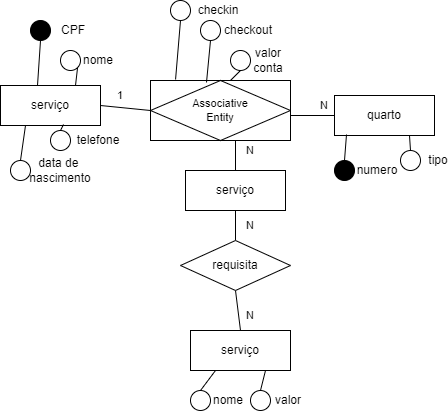

The diagram above was exported from draw.io. Its source (the exported page's mxGraphModel, read from the mxfile embedded in the PNG):
<mxGraphModel dx="880" dy="468" grid="1" gridSize="10" guides="1" tooltips="1" connect="1" arrows="1" fold="1" page="1" pageScale="1" pageWidth="827" pageHeight="1169" math="0" shadow="0">
  <root>
    <mxCell id="0" />
    <mxCell id="1" parent="0" />
    <mxCell id="BAWBHpgemYg8jcPwdotA-7" style="edgeStyle=none;shape=connector;rounded=0;orthogonalLoop=1;jettySize=auto;html=1;exitX=0.5;exitY=0;exitDx=0;exitDy=0;entryX=0.75;entryY=1;entryDx=0;entryDy=0;strokeColor=default;align=center;verticalAlign=middle;fontFamily=Helvetica;fontSize=11;fontColor=default;labelBackgroundColor=default;endArrow=none;endFill=0;" edge="1" parent="1" source="BAWBHpgemYg8jcPwdotA-1" target="BAWBHpgemYg8jcPwdotA-2">
      <mxGeometry relative="1" as="geometry" />
    </mxCell>
    <mxCell id="BAWBHpgemYg8jcPwdotA-1" value="valor" style="ellipse;whiteSpace=wrap;html=1;align=center;spacingLeft=55;" vertex="1" parent="1">
      <mxGeometry x="330" y="440" width="20" height="20" as="geometry" />
    </mxCell>
    <mxCell id="BAWBHpgemYg8jcPwdotA-6" style="rounded=0;orthogonalLoop=1;jettySize=auto;html=1;exitX=0.25;exitY=1;exitDx=0;exitDy=0;entryX=0.5;entryY=0;entryDx=0;entryDy=0;endArrow=none;endFill=0;" edge="1" parent="1" source="BAWBHpgemYg8jcPwdotA-2" target="BAWBHpgemYg8jcPwdotA-5">
      <mxGeometry relative="1" as="geometry" />
    </mxCell>
    <mxCell id="BAWBHpgemYg8jcPwdotA-2" value="serviço" style="whiteSpace=wrap;html=1;align=center;" vertex="1" parent="1">
      <mxGeometry x="270" y="380" width="100" height="40" as="geometry" />
    </mxCell>
    <mxCell id="BAWBHpgemYg8jcPwdotA-8" style="edgeStyle=none;shape=connector;rounded=0;orthogonalLoop=1;jettySize=auto;html=1;exitX=0.5;exitY=1;exitDx=0;exitDy=0;entryX=0.5;entryY=0;entryDx=0;entryDy=0;strokeColor=default;align=center;verticalAlign=middle;fontFamily=Helvetica;fontSize=11;fontColor=default;labelBackgroundColor=default;endArrow=none;endFill=0;" edge="1" parent="1" source="BAWBHpgemYg8jcPwdotA-4" target="BAWBHpgemYg8jcPwdotA-2">
      <mxGeometry relative="1" as="geometry" />
    </mxCell>
    <mxCell id="BAWBHpgemYg8jcPwdotA-11" style="edgeStyle=none;shape=connector;rounded=0;orthogonalLoop=1;jettySize=auto;html=1;exitX=0.5;exitY=0;exitDx=0;exitDy=0;entryX=0.5;entryY=1;entryDx=0;entryDy=0;strokeColor=default;align=center;verticalAlign=middle;fontFamily=Helvetica;fontSize=11;fontColor=default;labelBackgroundColor=default;endArrow=none;endFill=0;" edge="1" parent="1" source="BAWBHpgemYg8jcPwdotA-4" target="BAWBHpgemYg8jcPwdotA-10">
      <mxGeometry relative="1" as="geometry" />
    </mxCell>
    <mxCell id="BAWBHpgemYg8jcPwdotA-4" value="requisita" style="shape=rhombus;perimeter=rhombusPerimeter;whiteSpace=wrap;html=1;align=center;" vertex="1" parent="1">
      <mxGeometry x="260" y="290" width="110" height="50" as="geometry" />
    </mxCell>
    <mxCell id="BAWBHpgemYg8jcPwdotA-5" value="nome" style="ellipse;whiteSpace=wrap;html=1;align=center;spacingLeft=55;" vertex="1" parent="1">
      <mxGeometry x="270" y="440" width="20" height="20" as="geometry" />
    </mxCell>
    <mxCell id="BAWBHpgemYg8jcPwdotA-9" value="N" style="text;html=1;align=center;verticalAlign=middle;whiteSpace=wrap;rounded=0;fontFamily=Helvetica;fontSize=11;fontColor=default;labelBackgroundColor=default;" vertex="1" parent="1">
      <mxGeometry x="300" y="350" width="60" height="30" as="geometry" />
    </mxCell>
    <mxCell id="BAWBHpgemYg8jcPwdotA-10" value="serviço" style="whiteSpace=wrap;html=1;align=center;" vertex="1" parent="1">
      <mxGeometry x="265" y="220" width="100" height="40" as="geometry" />
    </mxCell>
    <mxCell id="BAWBHpgemYg8jcPwdotA-12" value="N" style="text;html=1;align=center;verticalAlign=middle;whiteSpace=wrap;rounded=0;fontFamily=Helvetica;fontSize=11;fontColor=default;labelBackgroundColor=default;" vertex="1" parent="1">
      <mxGeometry x="300" y="260" width="60" height="30" as="geometry" />
    </mxCell>
    <mxCell id="BAWBHpgemYg8jcPwdotA-14" style="edgeStyle=none;shape=connector;rounded=0;orthogonalLoop=1;jettySize=auto;html=1;exitX=0.5;exitY=1;exitDx=0;exitDy=0;entryX=0.5;entryY=0;entryDx=0;entryDy=0;strokeColor=default;align=center;verticalAlign=middle;fontFamily=Helvetica;fontSize=11;fontColor=default;labelBackgroundColor=default;endArrow=none;endFill=0;" edge="1" parent="1" target="BAWBHpgemYg8jcPwdotA-10">
      <mxGeometry relative="1" as="geometry">
        <mxPoint x="315" y="190" as="sourcePoint" />
      </mxGeometry>
    </mxCell>
    <mxCell id="BAWBHpgemYg8jcPwdotA-15" value="N" style="text;html=1;align=center;verticalAlign=middle;whiteSpace=wrap;rounded=0;fontFamily=Helvetica;fontSize=11;fontColor=default;labelBackgroundColor=default;" vertex="1" parent="1">
      <mxGeometry x="300" y="185" width="60" height="30" as="geometry" />
    </mxCell>
    <mxCell id="BAWBHpgemYg8jcPwdotA-17" style="edgeStyle=none;shape=connector;rounded=0;orthogonalLoop=1;jettySize=auto;html=1;exitX=0;exitY=0.5;exitDx=0;exitDy=0;entryX=1;entryY=0.5;entryDx=0;entryDy=0;strokeColor=default;align=center;verticalAlign=middle;fontFamily=Helvetica;fontSize=11;fontColor=default;labelBackgroundColor=default;endArrow=none;endFill=0;" edge="1" parent="1" source="BAWBHpgemYg8jcPwdotA-16">
      <mxGeometry relative="1" as="geometry">
        <mxPoint x="370" y="165" as="targetPoint" />
      </mxGeometry>
    </mxCell>
    <mxCell id="BAWBHpgemYg8jcPwdotA-16" value="quarto" style="whiteSpace=wrap;html=1;align=center;" vertex="1" parent="1">
      <mxGeometry x="414" y="145" width="100" height="40" as="geometry" />
    </mxCell>
    <mxCell id="BAWBHpgemYg8jcPwdotA-22" style="edgeStyle=none;shape=connector;rounded=0;orthogonalLoop=1;jettySize=auto;html=1;exitX=0.5;exitY=0;exitDx=0;exitDy=0;entryX=0.75;entryY=1;entryDx=0;entryDy=0;strokeColor=default;align=center;verticalAlign=middle;fontFamily=Helvetica;fontSize=11;fontColor=default;labelBackgroundColor=default;endArrow=none;endFill=0;" edge="1" parent="1" source="BAWBHpgemYg8jcPwdotA-18" target="BAWBHpgemYg8jcPwdotA-16">
      <mxGeometry relative="1" as="geometry" />
    </mxCell>
    <mxCell id="BAWBHpgemYg8jcPwdotA-18" value="tipo" style="ellipse;whiteSpace=wrap;html=1;align=center;spacingLeft=55;" vertex="1" parent="1">
      <mxGeometry x="480" y="200" width="20" height="20" as="geometry" />
    </mxCell>
    <mxCell id="BAWBHpgemYg8jcPwdotA-19" value="numero" style="ellipse;whiteSpace=wrap;html=1;align=center;spacingLeft=65;fillColor=#000000;" vertex="1" parent="1">
      <mxGeometry x="414" y="210" width="20" height="20" as="geometry" />
    </mxCell>
    <mxCell id="BAWBHpgemYg8jcPwdotA-20" value="Associative&#10;Entity" style="shape=associativeEntity;whiteSpace=wrap;html=1;align=center;fontFamily=Helvetica;fontSize=11;fontColor=default;labelBackgroundColor=default;" vertex="1" parent="1">
      <mxGeometry x="230" y="130" width="140" height="60" as="geometry" />
    </mxCell>
    <mxCell id="BAWBHpgemYg8jcPwdotA-21" style="edgeStyle=none;shape=connector;rounded=0;orthogonalLoop=1;jettySize=auto;html=1;exitX=0.5;exitY=0;exitDx=0;exitDy=0;entryX=0.12;entryY=0.975;entryDx=0;entryDy=0;entryPerimeter=0;strokeColor=default;align=center;verticalAlign=middle;fontFamily=Helvetica;fontSize=11;fontColor=default;labelBackgroundColor=default;endArrow=none;endFill=0;" edge="1" parent="1" source="BAWBHpgemYg8jcPwdotA-19" target="BAWBHpgemYg8jcPwdotA-16">
      <mxGeometry relative="1" as="geometry" />
    </mxCell>
    <mxCell id="BAWBHpgemYg8jcPwdotA-23" value="N" style="text;html=1;align=center;verticalAlign=middle;whiteSpace=wrap;rounded=0;fontFamily=Helvetica;fontSize=11;fontColor=default;labelBackgroundColor=default;" vertex="1" parent="1">
      <mxGeometry x="374" y="140" width="60" height="30" as="geometry" />
    </mxCell>
    <mxCell id="BAWBHpgemYg8jcPwdotA-24" value="valor conta" style="ellipse;whiteSpace=wrap;html=1;align=center;spacingLeft=55;" vertex="1" parent="1">
      <mxGeometry x="310" y="100" width="20" height="20" as="geometry" />
    </mxCell>
    <mxCell id="BAWBHpgemYg8jcPwdotA-25" value="checkout" style="ellipse;whiteSpace=wrap;html=1;align=center;spacingLeft=75;" vertex="1" parent="1">
      <mxGeometry x="280" y="70" width="20" height="20" as="geometry" />
    </mxCell>
    <mxCell id="BAWBHpgemYg8jcPwdotA-26" value="checkin" style="ellipse;whiteSpace=wrap;html=1;align=center;spacingLeft=75;" vertex="1" parent="1">
      <mxGeometry x="250" y="50" width="20" height="20" as="geometry" />
    </mxCell>
    <mxCell id="BAWBHpgemYg8jcPwdotA-27" style="edgeStyle=none;shape=connector;rounded=0;orthogonalLoop=1;jettySize=auto;html=1;exitX=0.5;exitY=1;exitDx=0;exitDy=0;entryX=0.179;entryY=-0.017;entryDx=0;entryDy=0;entryPerimeter=0;strokeColor=default;align=center;verticalAlign=middle;fontFamily=Helvetica;fontSize=11;fontColor=default;labelBackgroundColor=default;endArrow=none;endFill=0;" edge="1" parent="1" source="BAWBHpgemYg8jcPwdotA-26" target="BAWBHpgemYg8jcPwdotA-20">
      <mxGeometry relative="1" as="geometry" />
    </mxCell>
    <mxCell id="BAWBHpgemYg8jcPwdotA-28" style="edgeStyle=none;shape=connector;rounded=0;orthogonalLoop=1;jettySize=auto;html=1;exitX=0.5;exitY=1;exitDx=0;exitDy=0;entryX=0.4;entryY=0.033;entryDx=0;entryDy=0;entryPerimeter=0;strokeColor=default;align=center;verticalAlign=middle;fontFamily=Helvetica;fontSize=11;fontColor=default;labelBackgroundColor=default;endArrow=none;endFill=0;" edge="1" parent="1" source="BAWBHpgemYg8jcPwdotA-25" target="BAWBHpgemYg8jcPwdotA-20">
      <mxGeometry relative="1" as="geometry" />
    </mxCell>
    <mxCell id="BAWBHpgemYg8jcPwdotA-29" style="edgeStyle=none;shape=connector;rounded=0;orthogonalLoop=1;jettySize=auto;html=1;exitX=0.5;exitY=1;exitDx=0;exitDy=0;entryX=0.571;entryY=0;entryDx=0;entryDy=0;entryPerimeter=0;strokeColor=default;align=center;verticalAlign=middle;fontFamily=Helvetica;fontSize=11;fontColor=default;labelBackgroundColor=default;endArrow=none;endFill=0;" edge="1" parent="1" source="BAWBHpgemYg8jcPwdotA-24" target="BAWBHpgemYg8jcPwdotA-20">
      <mxGeometry relative="1" as="geometry" />
    </mxCell>
    <mxCell id="BAWBHpgemYg8jcPwdotA-31" style="edgeStyle=none;shape=connector;rounded=0;orthogonalLoop=1;jettySize=auto;html=1;exitX=1;exitY=0.5;exitDx=0;exitDy=0;entryX=0;entryY=0.5;entryDx=0;entryDy=0;strokeColor=default;align=center;verticalAlign=middle;fontFamily=Helvetica;fontSize=11;fontColor=default;labelBackgroundColor=default;endArrow=none;endFill=0;" edge="1" parent="1" source="BAWBHpgemYg8jcPwdotA-30" target="BAWBHpgemYg8jcPwdotA-20">
      <mxGeometry relative="1" as="geometry" />
    </mxCell>
    <mxCell id="BAWBHpgemYg8jcPwdotA-35" style="edgeStyle=none;shape=connector;rounded=0;orthogonalLoop=1;jettySize=auto;html=1;exitX=0.75;exitY=0;exitDx=0;exitDy=0;entryX=1;entryY=1;entryDx=0;entryDy=0;strokeColor=default;align=center;verticalAlign=middle;fontFamily=Helvetica;fontSize=11;fontColor=default;labelBackgroundColor=default;endArrow=none;endFill=0;" edge="1" parent="1" source="BAWBHpgemYg8jcPwdotA-30" target="BAWBHpgemYg8jcPwdotA-34">
      <mxGeometry relative="1" as="geometry" />
    </mxCell>
    <mxCell id="BAWBHpgemYg8jcPwdotA-30" value="serviço" style="whiteSpace=wrap;html=1;align=center;" vertex="1" parent="1">
      <mxGeometry x="80" y="135" width="100" height="40" as="geometry" />
    </mxCell>
    <mxCell id="BAWBHpgemYg8jcPwdotA-32" value="1" style="text;html=1;align=center;verticalAlign=middle;whiteSpace=wrap;rounded=0;fontFamily=Helvetica;fontSize=11;fontColor=default;labelBackgroundColor=default;" vertex="1" parent="1">
      <mxGeometry x="170" y="130" width="60" height="30" as="geometry" />
    </mxCell>
    <mxCell id="BAWBHpgemYg8jcPwdotA-34" value="nome" style="ellipse;whiteSpace=wrap;html=1;align=center;spacingLeft=55;" vertex="1" parent="1">
      <mxGeometry x="140" y="100" width="20" height="20" as="geometry" />
    </mxCell>
    <mxCell id="BAWBHpgemYg8jcPwdotA-36" value="CPF" style="ellipse;whiteSpace=wrap;html=1;align=center;spacingLeft=65;fillColor=#000000;" vertex="1" parent="1">
      <mxGeometry x="110" y="70" width="20" height="20" as="geometry" />
    </mxCell>
    <mxCell id="BAWBHpgemYg8jcPwdotA-37" style="edgeStyle=none;shape=connector;rounded=0;orthogonalLoop=1;jettySize=auto;html=1;exitX=0.5;exitY=1;exitDx=0;exitDy=0;strokeColor=default;align=center;verticalAlign=middle;fontFamily=Helvetica;fontSize=11;fontColor=default;labelBackgroundColor=default;endArrow=none;endFill=0;entryX=0.37;entryY=0;entryDx=0;entryDy=0;entryPerimeter=0;" edge="1" parent="1" source="BAWBHpgemYg8jcPwdotA-36" target="BAWBHpgemYg8jcPwdotA-30">
      <mxGeometry relative="1" as="geometry">
        <mxPoint x="117" y="130" as="targetPoint" />
      </mxGeometry>
    </mxCell>
    <mxCell id="BAWBHpgemYg8jcPwdotA-38" value="telefone" style="ellipse;whiteSpace=wrap;html=1;align=center;spacingLeft=75;" vertex="1" parent="1">
      <mxGeometry x="130" y="180" width="20" height="20" as="geometry" />
    </mxCell>
    <mxCell id="BAWBHpgemYg8jcPwdotA-40" style="edgeStyle=none;shape=connector;rounded=0;orthogonalLoop=1;jettySize=auto;html=1;exitX=0.5;exitY=0;exitDx=0;exitDy=0;entryX=0.25;entryY=1;entryDx=0;entryDy=0;strokeColor=default;align=center;verticalAlign=middle;fontFamily=Helvetica;fontSize=11;fontColor=default;labelBackgroundColor=default;endArrow=none;endFill=0;" edge="1" parent="1" source="BAWBHpgemYg8jcPwdotA-39" target="BAWBHpgemYg8jcPwdotA-30">
      <mxGeometry relative="1" as="geometry" />
    </mxCell>
    <mxCell id="BAWBHpgemYg8jcPwdotA-39" value="data de&amp;nbsp;&lt;div&gt;nascimento&lt;/div&gt;" style="ellipse;whiteSpace=wrap;html=1;align=center;spacingLeft=80;" vertex="1" parent="1">
      <mxGeometry x="90" y="210" width="20" height="20" as="geometry" />
    </mxCell>
    <mxCell id="BAWBHpgemYg8jcPwdotA-41" style="edgeStyle=none;shape=connector;rounded=0;orthogonalLoop=1;jettySize=auto;html=1;exitX=0.5;exitY=0;exitDx=0;exitDy=0;entryX=0.6;entryY=1.125;entryDx=0;entryDy=0;entryPerimeter=0;strokeColor=default;align=center;verticalAlign=middle;fontFamily=Helvetica;fontSize=11;fontColor=default;labelBackgroundColor=default;endArrow=none;endFill=0;" edge="1" parent="1" source="BAWBHpgemYg8jcPwdotA-38" target="BAWBHpgemYg8jcPwdotA-30">
      <mxGeometry relative="1" as="geometry" />
    </mxCell>
    <mxCell id="BAWBHpgemYg8jcPwdotA-42" style="edgeStyle=none;shape=connector;rounded=0;orthogonalLoop=1;jettySize=auto;html=1;exitX=0.5;exitY=0;exitDx=0;exitDy=0;entryX=0.63;entryY=0.975;entryDx=0;entryDy=0;entryPerimeter=0;strokeColor=default;align=center;verticalAlign=middle;fontFamily=Helvetica;fontSize=11;fontColor=default;labelBackgroundColor=default;endArrow=none;endFill=0;" edge="1" parent="1" source="BAWBHpgemYg8jcPwdotA-38" target="BAWBHpgemYg8jcPwdotA-30">
      <mxGeometry relative="1" as="geometry" />
    </mxCell>
  </root>
</mxGraphModel>